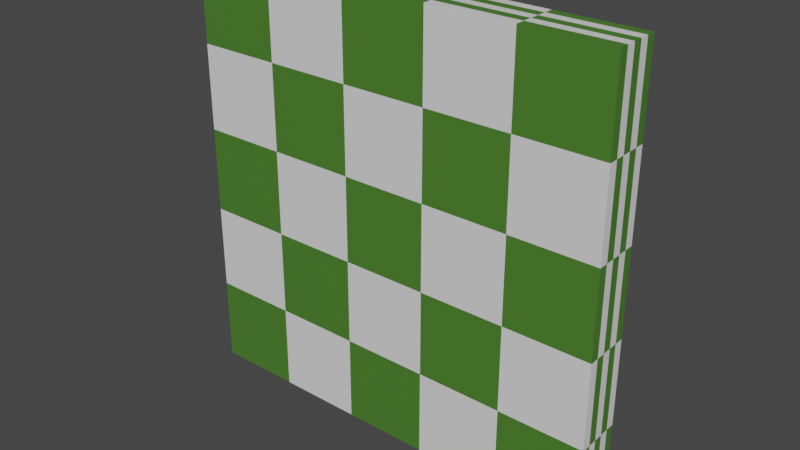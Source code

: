 # Source: test.blend  (saved by Blender 2.80.75; exported with 4.5.12 LTS)
import bpy
from mathutils import Matrix  # noqa: F401  (used for matrix-valued properties, if any)

bpy.ops.wm.read_factory_settings(use_empty=True)
scene = bpy.context.scene
scene.name = 'Scene'

# ---- collections
col_collection = bpy.data.collections.new('Collection'); scene.collection.children.link(col_collection)

# ---- materials (node trees are filled in below, after node groups)
mat_material_001 = bpy.data.materials.new('Material.001')
mat_material_001.use_transparent_shadow = False
mat_material_001.preview_render_type = 'CUBE'

# ---- material node trees
mat_material_001.use_nodes = True; mat_material_001.node_tree.nodes.clear()
_N = mat_material_001.node_tree.nodes; _L = mat_material_001.node_tree.links
n0 = _N.new('ShaderNodeOutputMaterial'); n0.name = 'Material Output'; n0.location = (300, 300)
n1 = _N.new('ShaderNodeBsdfPrincipled'); n1.name = 'Principled BSDF'; n1.location = (10, 300)
n1.distribution = 'GGX'
n1.subsurface_method = 'BURLEY'
n1.inputs[3].default_value = 1.45
n1.inputs[27].default_value = (0.0, 0.0, 0.0, 1.0)
n1.inputs[28].default_value = 1.0
n2 = _N.new('ShaderNodeTexChecker'); n2.name = 'Checker Texture'; n2.location = (-190, 280)
n2.inputs[2].default_value = (0.06894, 0.2, 0.02505, 1.0)
_L.new(n1.outputs[0], n0.inputs[0])
_L.new(n2.outputs[0], n1.inputs[0])
n0.is_active_output = True

# ---- world
world_world = bpy.data.worlds.new('World'); scene.world = world_world
world_world.use_nodes = True; world_world.node_tree.nodes.clear()
_N = world_world.node_tree.nodes; _L = world_world.node_tree.links
n0 = _N.new('ShaderNodeOutputWorld'); n0.name = 'World Output'; n0.location = (300, 300)
n1 = _N.new('ShaderNodeBackground'); n1.name = 'Background'; n1.location = (10, 300)
n1.inputs[0].default_value = (0.05088, 0.05088, 0.05088, 1.0)
_L.new(n1.outputs[0], n0.inputs[0])
n0.is_active_output = True
world_world.color = (0.05088, 0.05088, 0.05088)
world_world.use_sun_shadow = False
world_world.sun_shadow_jitter_overblur = 0.0

# ---- meshes
me_cube_001 = bpy.data.meshes.new('Cube.001')
me_cube_001.from_pydata([(-1.0, -1.0, -1.0), (-1.0, -1.0, 1.0), (-1.0, 1.0, -1.0), (-1.0, 1.0, 1.0), (1.0, -1.0, -1.0), (1.0, -1.0, 1.0), (1.0, 1.0, -1.0), (1.0, 1.0, 1.0)], [], [(0, 1, 3, 2), (2, 3, 7, 6), (6, 7, 5, 4), (4, 5, 1, 0), (2, 6, 4, 0), (7, 3, 1, 5)])
_uv = me_cube_001.uv_layers.new(name='UVMap')
_uv.uv.foreach_set('vector', [0.375, 0.0, 0.625, 0.0, 0.625, 0.25, 0.375, 0.25, 0.375, 0.25, 0.625, 0.25, 0.625, 0.5, 0.375, 0.5, 0.375, 0.5, 0.625, 0.5, 0.625, 0.75, 0.375, 0.75, 0.375, 0.75, 0.625, 0.75, 0.625, 1.0, 0.375, 1.0, 0.125, 0.5, 0.375, 0.5, 0.375, 0.75, 0.125, 0.75, 0.625, 0.5, 0.875, 0.5, 0.875, 0.75, 0.625, 0.75])
me_cube_001.materials.append(mat_material_001)
me_cube_001.use_remesh_preserve_volume = False
me_cube_001.use_remesh_preserve_attributes = False
me_cube_001.use_mirror_vertex_groups = False
me_cube_001.update()

# ---- objects
ob_cube = bpy.data.objects.new('Cube', me_cube_001)

# ---- transforms, parenting, visibility, modifiers, constraints
ob_cube.location = (0.0, 0.0, 9.255)
ob_cube.scale = (9.236, 1.0, 9.236)
ob_cube.lineart.crease_threshold = 0.0

# ---- collection membership
col_collection.objects.link(ob_cube)

# ---- scene / render settings (as saved in the file)
scene.frame_start = 1; scene.frame_end = 250; scene.frame_set(1)
scene.render.engine = 'BLENDER_EEVEE_NEXT'
scene.cycles.use_denoising = False
scene.cycles.samples = 128
scene.cycles.sampling_pattern = 'TABULATED_SOBOL'
scene.cycles.use_adaptive_sampling = False
scene.cycles.use_light_tree = False
scene.view_settings.view_transform = 'Filmic'
bpy.context.view_layer.update()

# ---- added for rendering (the .blend has no active camera and no usable light): camera, sun
cam_auto = bpy.data.cameras.new('AutoCamera')
cam_auto.lens = 50.0
cam_auto.sensor_width = 36.0
cam_auto.clip_end = 1000.0
ob_auto_camera = bpy.data.objects.new('AutoCamera', cam_auto)
scene.collection.objects.link(ob_auto_camera)
ob_auto_camera.location = (24.2398, -29.0877, 28.6469)
ob_auto_camera.rotation_euler = (1.09748, -7.21219e-08, 0.694738)
scene.camera = ob_auto_camera
light_auto_sun = bpy.data.lights.new('AutoSun', 'SUN')
light_auto_sun.energy = 3.0
light_auto_sun.angle = 0.0523599
ob_auto_sun = bpy.data.objects.new('AutoSun', light_auto_sun)
scene.collection.objects.link(ob_auto_sun)
ob_auto_sun.rotation_euler = (0.872665, 0.174533, 0.523599)
bpy.context.view_layer.update()

